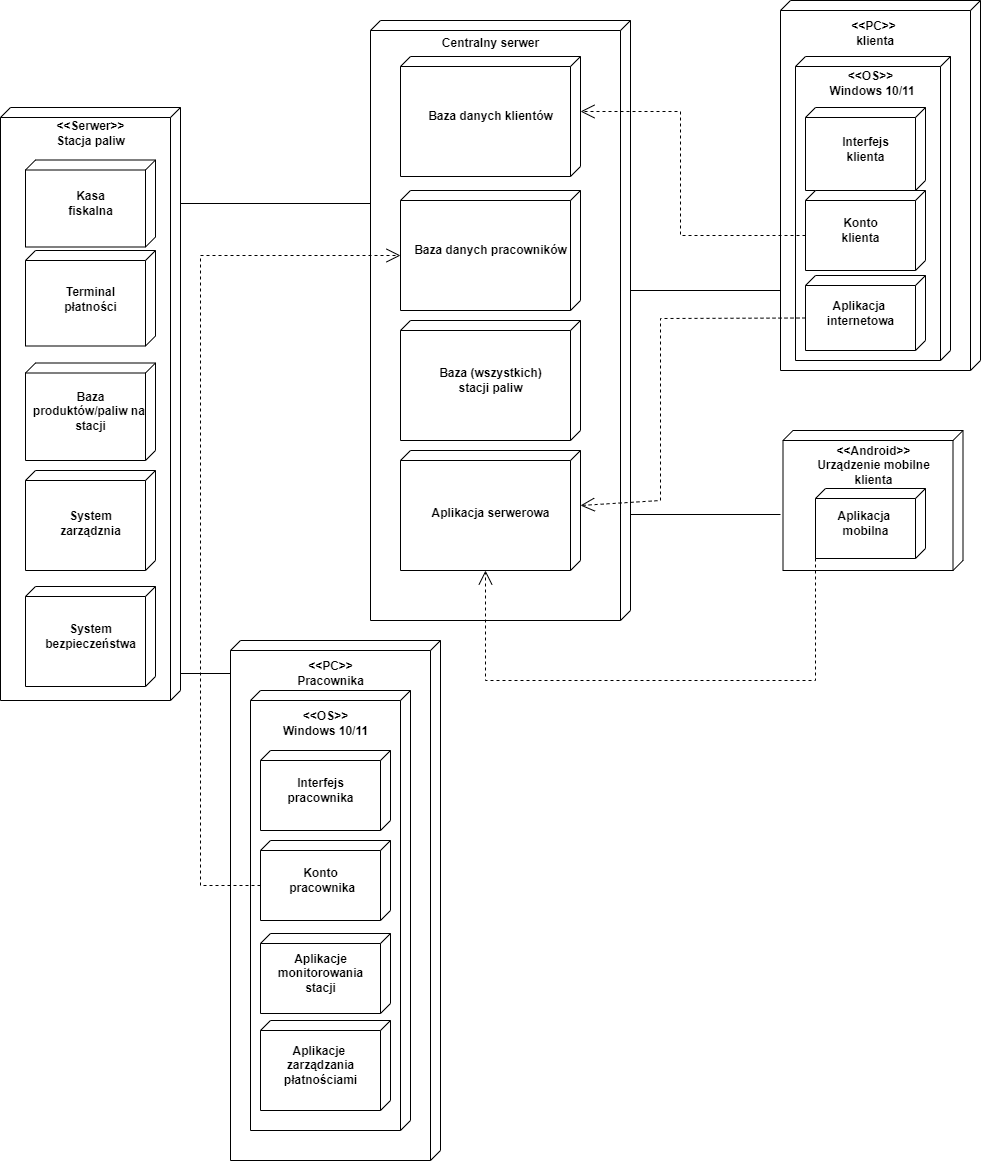

The diagram above was exported from draw.io. Its source (the exported page's mxGraphModel, read from the mxfile embedded in the PNG):
<mxGraphModel dx="1877" dy="522" grid="1" gridSize="10" guides="1" tooltips="1" connect="1" arrows="1" fold="1" page="1" pageScale="1" pageWidth="827" pageHeight="1169" math="0" shadow="0">
  <root>
    <mxCell id="0" />
    <mxCell id="1" parent="0" />
    <mxCell id="h0Ov6gzhPM-ab3XFQ6_Z-1" value="" style="verticalAlign=top;align=left;spacingTop=8;spacingLeft=2;spacingRight=12;shape=cube;size=10;direction=south;fontStyle=4;html=1;whiteSpace=wrap;" vertex="1" parent="1">
      <mxGeometry x="100" y="50" width="260" height="600" as="geometry" />
    </mxCell>
    <mxCell id="h0Ov6gzhPM-ab3XFQ6_Z-2" value="Centralny serwer" style="text;align=center;fontStyle=1;verticalAlign=middle;spacingLeft=3;spacingRight=3;strokeColor=none;rotatable=0;points=[[0,0.5],[1,0.5]];portConstraint=eastwest;html=1;" vertex="1" parent="1">
      <mxGeometry x="180" y="60" width="80" height="26" as="geometry" />
    </mxCell>
    <mxCell id="h0Ov6gzhPM-ab3XFQ6_Z-3" value="" style="verticalAlign=top;align=left;spacingTop=8;spacingLeft=2;spacingRight=12;shape=cube;size=10;direction=south;fontStyle=4;html=1;whiteSpace=wrap;" vertex="1" parent="1">
      <mxGeometry x="510" y="30" width="200" height="370" as="geometry" />
    </mxCell>
    <mxCell id="h0Ov6gzhPM-ab3XFQ6_Z-4" value="&amp;lt;&amp;lt;PC&amp;gt;&amp;gt;&lt;div&gt;&amp;nbsp;klienta&lt;/div&gt;" style="text;align=center;fontStyle=1;verticalAlign=middle;spacingLeft=3;spacingRight=3;strokeColor=none;rotatable=0;points=[[0,0.5],[1,0.5]];portConstraint=eastwest;html=1;" vertex="1" parent="1">
      <mxGeometry x="562.5" y="50" width="80" height="26" as="geometry" />
    </mxCell>
    <mxCell id="h0Ov6gzhPM-ab3XFQ6_Z-5" value="" style="verticalAlign=top;align=left;spacingTop=8;spacingLeft=2;spacingRight=12;shape=cube;size=10;direction=south;fontStyle=4;html=1;whiteSpace=wrap;" vertex="1" parent="1">
      <mxGeometry x="512.5" y="460" width="180" height="140" as="geometry" />
    </mxCell>
    <mxCell id="h0Ov6gzhPM-ab3XFQ6_Z-6" value="&lt;div&gt;&amp;lt;&amp;lt;Android&amp;gt;&amp;gt;&lt;/div&gt;Urządzenie mobilne&lt;div&gt;klienta&lt;br&gt;&lt;div&gt;&lt;br&gt;&lt;/div&gt;&lt;/div&gt;" style="text;align=center;fontStyle=1;verticalAlign=middle;spacingLeft=3;spacingRight=3;strokeColor=none;rotatable=0;points=[[0,0.5],[1,0.5]];portConstraint=eastwest;html=1;" vertex="1" parent="1">
      <mxGeometry x="562.5" y="489" width="80" height="26" as="geometry" />
    </mxCell>
    <mxCell id="h0Ov6gzhPM-ab3XFQ6_Z-7" value="" style="verticalAlign=top;align=left;spacingTop=8;spacingLeft=2;spacingRight=12;shape=cube;size=10;direction=south;fontStyle=4;html=1;whiteSpace=wrap;" vertex="1" parent="1">
      <mxGeometry x="525" y="86" width="155" height="304" as="geometry" />
    </mxCell>
    <mxCell id="h0Ov6gzhPM-ab3XFQ6_Z-8" value="&amp;lt;&amp;lt;OS&amp;gt;&amp;gt;&lt;br&gt;&amp;nbsp;Windows 10/11" style="text;align=center;fontStyle=1;verticalAlign=middle;spacingLeft=3;spacingRight=3;strokeColor=none;rotatable=0;points=[[0,0.5],[1,0.5]];portConstraint=eastwest;html=1;" vertex="1" parent="1">
      <mxGeometry x="560" y="100" width="80" height="26" as="geometry" />
    </mxCell>
    <mxCell id="h0Ov6gzhPM-ab3XFQ6_Z-11" value="" style="verticalAlign=top;align=left;spacingTop=8;spacingLeft=2;spacingRight=12;shape=cube;size=10;direction=south;fontStyle=4;html=1;whiteSpace=wrap;" vertex="1" parent="1">
      <mxGeometry x="130" y="86" width="180" height="120" as="geometry" />
    </mxCell>
    <mxCell id="h0Ov6gzhPM-ab3XFQ6_Z-12" value="Baza danych klientów" style="text;align=center;fontStyle=1;verticalAlign=middle;spacingLeft=3;spacingRight=3;strokeColor=none;rotatable=0;points=[[0,0.5],[1,0.5]];portConstraint=eastwest;html=1;" vertex="1" parent="1">
      <mxGeometry x="180" y="133" width="80" height="26" as="geometry" />
    </mxCell>
    <mxCell id="h0Ov6gzhPM-ab3XFQ6_Z-13" value="" style="verticalAlign=top;align=left;spacingTop=8;spacingLeft=2;spacingRight=12;shape=cube;size=10;direction=south;fontStyle=4;html=1;whiteSpace=wrap;" vertex="1" parent="1">
      <mxGeometry x="130" y="220" width="180" height="120" as="geometry" />
    </mxCell>
    <mxCell id="h0Ov6gzhPM-ab3XFQ6_Z-14" value="Baza danych pracowników" style="text;align=center;fontStyle=1;verticalAlign=middle;spacingLeft=3;spacingRight=3;strokeColor=none;rotatable=0;points=[[0,0.5],[1,0.5]];portConstraint=eastwest;html=1;" vertex="1" parent="1">
      <mxGeometry x="180" y="267" width="80" height="26" as="geometry" />
    </mxCell>
    <mxCell id="h0Ov6gzhPM-ab3XFQ6_Z-15" value="" style="verticalAlign=top;align=left;spacingTop=8;spacingLeft=2;spacingRight=12;shape=cube;size=10;direction=south;fontStyle=4;html=1;whiteSpace=wrap;" vertex="1" parent="1">
      <mxGeometry x="130" y="480" width="180" height="120" as="geometry" />
    </mxCell>
    <mxCell id="h0Ov6gzhPM-ab3XFQ6_Z-16" value="Aplikacja serwerowa" style="text;align=center;fontStyle=1;verticalAlign=middle;spacingLeft=3;spacingRight=3;strokeColor=none;rotatable=0;points=[[0,0.5],[1,0.5]];portConstraint=eastwest;html=1;" vertex="1" parent="1">
      <mxGeometry x="180" y="530" width="80" height="26" as="geometry" />
    </mxCell>
    <mxCell id="h0Ov6gzhPM-ab3XFQ6_Z-17" value="" style="verticalAlign=top;align=left;spacingTop=8;spacingLeft=2;spacingRight=12;shape=cube;size=10;direction=south;fontStyle=4;html=1;whiteSpace=wrap;" vertex="1" parent="1">
      <mxGeometry x="545" y="518" width="110" height="70" as="geometry" />
    </mxCell>
    <mxCell id="h0Ov6gzhPM-ab3XFQ6_Z-18" value="Aplikacja&amp;nbsp;&lt;div&gt;mobilna&lt;/div&gt;" style="text;align=center;fontStyle=1;verticalAlign=middle;spacingLeft=3;spacingRight=3;strokeColor=none;rotatable=0;points=[[0,0.5],[1,0.5]];portConstraint=eastwest;html=1;" vertex="1" parent="1">
      <mxGeometry x="555" y="540" width="80" height="26" as="geometry" />
    </mxCell>
    <mxCell id="h0Ov6gzhPM-ab3XFQ6_Z-19" value="" style="verticalAlign=top;align=left;spacingTop=8;spacingLeft=2;spacingRight=12;shape=cube;size=10;direction=south;fontStyle=4;html=1;whiteSpace=wrap;" vertex="1" parent="1">
      <mxGeometry x="130" y="350" width="180" height="120" as="geometry" />
    </mxCell>
    <mxCell id="h0Ov6gzhPM-ab3XFQ6_Z-20" value="Baza (wszystkich)&lt;div&gt;stacji paliw&lt;/div&gt;" style="text;align=center;fontStyle=1;verticalAlign=middle;spacingLeft=3;spacingRight=3;strokeColor=none;rotatable=0;points=[[0,0.5],[1,0.5]];portConstraint=eastwest;html=1;" vertex="1" parent="1">
      <mxGeometry x="180" y="397" width="80" height="26" as="geometry" />
    </mxCell>
    <mxCell id="h0Ov6gzhPM-ab3XFQ6_Z-21" value="" style="verticalAlign=top;align=left;spacingTop=8;spacingLeft=2;spacingRight=12;shape=cube;size=10;direction=south;fontStyle=4;html=1;whiteSpace=wrap;" vertex="1" parent="1">
      <mxGeometry x="535" y="137" width="120" height="83" as="geometry" />
    </mxCell>
    <mxCell id="h0Ov6gzhPM-ab3XFQ6_Z-22" value="Interfejs&lt;div&gt;klienta&lt;/div&gt;" style="text;align=center;fontStyle=1;verticalAlign=middle;spacingLeft=3;spacingRight=3;strokeColor=none;rotatable=0;points=[[0,0.5],[1,0.5]];portConstraint=eastwest;html=1;" vertex="1" parent="1">
      <mxGeometry x="555" y="165.5" width="80" height="26" as="geometry" />
    </mxCell>
    <mxCell id="h0Ov6gzhPM-ab3XFQ6_Z-23" value="" style="verticalAlign=top;align=left;spacingTop=8;spacingLeft=2;spacingRight=12;shape=cube;size=10;direction=south;fontStyle=4;html=1;whiteSpace=wrap;" vertex="1" parent="1">
      <mxGeometry x="535" y="220" width="120" height="80" as="geometry" />
    </mxCell>
    <mxCell id="h0Ov6gzhPM-ab3XFQ6_Z-24" value="Konto&lt;div&gt;klienta&lt;/div&gt;" style="text;align=center;fontStyle=1;verticalAlign=middle;spacingLeft=3;spacingRight=3;strokeColor=none;rotatable=0;points=[[0,0.5],[1,0.5]];portConstraint=eastwest;html=1;" vertex="1" parent="1">
      <mxGeometry x="550" y="247" width="80" height="26" as="geometry" />
    </mxCell>
    <mxCell id="h0Ov6gzhPM-ab3XFQ6_Z-27" value="" style="verticalAlign=top;align=left;spacingTop=8;spacingLeft=2;spacingRight=12;shape=cube;size=10;direction=south;fontStyle=4;html=1;whiteSpace=wrap;" vertex="1" parent="1">
      <mxGeometry x="-270" y="137" width="180" height="593" as="geometry" />
    </mxCell>
    <mxCell id="h0Ov6gzhPM-ab3XFQ6_Z-28" value="&amp;lt;&amp;lt;Serwer&amp;gt;&amp;gt;&lt;div&gt;Stacja paliw&lt;/div&gt;" style="text;align=center;fontStyle=1;verticalAlign=middle;spacingLeft=3;spacingRight=3;strokeColor=none;rotatable=0;points=[[0,0.5],[1,0.5]];portConstraint=eastwest;html=1;" vertex="1" parent="1">
      <mxGeometry x="-220" y="150" width="80" height="26" as="geometry" />
    </mxCell>
    <mxCell id="h0Ov6gzhPM-ab3XFQ6_Z-29" value="" style="verticalAlign=top;align=left;spacingTop=8;spacingLeft=2;spacingRight=12;shape=cube;size=10;direction=south;fontStyle=4;html=1;whiteSpace=wrap;" vertex="1" parent="1">
      <mxGeometry x="-245" y="189.5" width="130" height="87" as="geometry" />
    </mxCell>
    <mxCell id="h0Ov6gzhPM-ab3XFQ6_Z-30" value="Kasa&lt;div&gt;fiskalna&lt;/div&gt;" style="text;align=center;fontStyle=1;verticalAlign=middle;spacingLeft=3;spacingRight=3;strokeColor=none;rotatable=0;points=[[0,0.5],[1,0.5]];portConstraint=eastwest;html=1;" vertex="1" parent="1">
      <mxGeometry x="-220" y="220" width="80" height="26" as="geometry" />
    </mxCell>
    <mxCell id="h0Ov6gzhPM-ab3XFQ6_Z-31" value="" style="verticalAlign=top;align=left;spacingTop=8;spacingLeft=2;spacingRight=12;shape=cube;size=10;direction=south;fontStyle=4;html=1;whiteSpace=wrap;" vertex="1" parent="1">
      <mxGeometry x="-245" y="280" width="130" height="95.5" as="geometry" />
    </mxCell>
    <mxCell id="h0Ov6gzhPM-ab3XFQ6_Z-32" value="Terminal&lt;div&gt;płatności&lt;/div&gt;" style="text;align=center;fontStyle=1;verticalAlign=middle;spacingLeft=3;spacingRight=3;strokeColor=none;rotatable=0;points=[[0,0.5],[1,0.5]];portConstraint=eastwest;html=1;" vertex="1" parent="1">
      <mxGeometry x="-220" y="316" width="80" height="26" as="geometry" />
    </mxCell>
    <mxCell id="h0Ov6gzhPM-ab3XFQ6_Z-33" value="" style="verticalAlign=top;align=left;spacingTop=8;spacingLeft=2;spacingRight=12;shape=cube;size=10;direction=south;fontStyle=4;html=1;whiteSpace=wrap;" vertex="1" parent="1">
      <mxGeometry x="-245" y="392.5" width="130" height="97.5" as="geometry" />
    </mxCell>
    <mxCell id="h0Ov6gzhPM-ab3XFQ6_Z-34" value="Baza&lt;div&gt;produktów/paliw na&amp;nbsp;&lt;/div&gt;&lt;div&gt;stacji&lt;/div&gt;" style="text;align=center;fontStyle=1;verticalAlign=middle;spacingLeft=3;spacingRight=3;strokeColor=none;rotatable=0;points=[[0,0.5],[1,0.5]];portConstraint=eastwest;html=1;" vertex="1" parent="1">
      <mxGeometry x="-220" y="428.25" width="80" height="26" as="geometry" />
    </mxCell>
    <mxCell id="h0Ov6gzhPM-ab3XFQ6_Z-36" value="" style="verticalAlign=top;align=left;spacingTop=8;spacingLeft=2;spacingRight=12;shape=cube;size=10;direction=south;fontStyle=4;html=1;whiteSpace=wrap;" vertex="1" parent="1">
      <mxGeometry x="-245" y="500" width="130" height="100" as="geometry" />
    </mxCell>
    <mxCell id="h0Ov6gzhPM-ab3XFQ6_Z-37" value="System&lt;div&gt;zarządznia&lt;/div&gt;" style="text;align=center;fontStyle=1;verticalAlign=middle;spacingLeft=3;spacingRight=3;strokeColor=none;rotatable=0;points=[[0,0.5],[1,0.5]];portConstraint=eastwest;html=1;" vertex="1" parent="1">
      <mxGeometry x="-220" y="540" width="80" height="26" as="geometry" />
    </mxCell>
    <mxCell id="h0Ov6gzhPM-ab3XFQ6_Z-38" value="" style="verticalAlign=top;align=left;spacingTop=8;spacingLeft=2;spacingRight=12;shape=cube;size=10;direction=south;fontStyle=4;html=1;whiteSpace=wrap;" vertex="1" parent="1">
      <mxGeometry x="-40" y="670" width="210" height="520" as="geometry" />
    </mxCell>
    <mxCell id="h0Ov6gzhPM-ab3XFQ6_Z-39" value="&amp;lt;&amp;lt;PC&amp;gt;&amp;gt;&lt;div&gt;Pracownika&lt;/div&gt;" style="text;align=center;fontStyle=1;verticalAlign=middle;spacingLeft=3;spacingRight=3;strokeColor=none;rotatable=0;points=[[0,0.5],[1,0.5]];portConstraint=eastwest;html=1;" vertex="1" parent="1">
      <mxGeometry x="20" y="690" width="80" height="26" as="geometry" />
    </mxCell>
    <mxCell id="h0Ov6gzhPM-ab3XFQ6_Z-40" value="" style="verticalAlign=top;align=left;spacingTop=8;spacingLeft=2;spacingRight=12;shape=cube;size=10;direction=south;fontStyle=4;html=1;whiteSpace=wrap;" vertex="1" parent="1">
      <mxGeometry x="-20" y="720" width="160" height="440" as="geometry" />
    </mxCell>
    <mxCell id="h0Ov6gzhPM-ab3XFQ6_Z-41" value="&amp;lt;&amp;lt;OS&amp;gt;&amp;gt;&lt;div&gt;Windows 10/11&lt;/div&gt;" style="text;align=center;fontStyle=1;verticalAlign=middle;spacingLeft=3;spacingRight=3;strokeColor=none;rotatable=0;points=[[0,0.5],[1,0.5]];portConstraint=eastwest;html=1;" vertex="1" parent="1">
      <mxGeometry x="15" y="740" width="80" height="26" as="geometry" />
    </mxCell>
    <mxCell id="h0Ov6gzhPM-ab3XFQ6_Z-42" value="" style="verticalAlign=top;align=left;spacingTop=8;spacingLeft=2;spacingRight=12;shape=cube;size=10;direction=south;fontStyle=4;html=1;whiteSpace=wrap;" vertex="1" parent="1">
      <mxGeometry x="-10" y="780" width="130" height="80" as="geometry" />
    </mxCell>
    <mxCell id="h0Ov6gzhPM-ab3XFQ6_Z-43" value="Interfejs&lt;div&gt;pracownika&lt;/div&gt;" style="text;align=center;fontStyle=1;verticalAlign=middle;spacingLeft=3;spacingRight=3;strokeColor=none;rotatable=0;points=[[0,0.5],[1,0.5]];portConstraint=eastwest;html=1;" vertex="1" parent="1">
      <mxGeometry x="10" y="807" width="80" height="26" as="geometry" />
    </mxCell>
    <mxCell id="h0Ov6gzhPM-ab3XFQ6_Z-44" value="" style="verticalAlign=top;align=left;spacingTop=8;spacingLeft=2;spacingRight=12;shape=cube;size=10;direction=south;fontStyle=4;html=1;whiteSpace=wrap;" vertex="1" parent="1">
      <mxGeometry x="-10" y="870" width="130" height="80" as="geometry" />
    </mxCell>
    <mxCell id="h0Ov6gzhPM-ab3XFQ6_Z-45" value="Konto&lt;div&gt;&amp;nbsp;pracownika&lt;/div&gt;" style="text;align=center;fontStyle=1;verticalAlign=middle;spacingLeft=3;spacingRight=3;strokeColor=none;rotatable=0;points=[[0,0.5],[1,0.5]];portConstraint=eastwest;html=1;" vertex="1" parent="1">
      <mxGeometry x="10" y="897" width="80" height="26" as="geometry" />
    </mxCell>
    <mxCell id="h0Ov6gzhPM-ab3XFQ6_Z-46" value="&lt;div&gt;&lt;br&gt;&lt;/div&gt;&lt;div&gt;&lt;br&gt;&lt;/div&gt;" style="verticalAlign=top;align=left;spacingTop=8;spacingLeft=2;spacingRight=12;shape=cube;size=10;direction=south;fontStyle=4;html=1;whiteSpace=wrap;" vertex="1" parent="1">
      <mxGeometry x="-10" y="963" width="130" height="80" as="geometry" />
    </mxCell>
    <mxCell id="h0Ov6gzhPM-ab3XFQ6_Z-47" value="Aplikacje&lt;div&gt;monitorowania&lt;/div&gt;&lt;div&gt;stacji&lt;/div&gt;" style="text;align=center;fontStyle=1;verticalAlign=middle;spacingLeft=3;spacingRight=3;strokeColor=none;rotatable=0;points=[[0,0.5],[1,0.5]];portConstraint=eastwest;html=1;" vertex="1" parent="1">
      <mxGeometry x="10" y="990" width="80" height="26" as="geometry" />
    </mxCell>
    <mxCell id="h0Ov6gzhPM-ab3XFQ6_Z-48" value="" style="verticalAlign=top;align=left;spacingTop=8;spacingLeft=2;spacingRight=12;shape=cube;size=10;direction=south;fontStyle=4;html=1;whiteSpace=wrap;" vertex="1" parent="1">
      <mxGeometry x="-10" y="1050" width="130" height="90" as="geometry" />
    </mxCell>
    <mxCell id="h0Ov6gzhPM-ab3XFQ6_Z-49" value="Aplikacje&amp;nbsp;&lt;div&gt;zarządzania&lt;/div&gt;&lt;div&gt;płatnościami&lt;/div&gt;" style="text;align=center;fontStyle=1;verticalAlign=middle;spacingLeft=3;spacingRight=3;strokeColor=none;rotatable=0;points=[[0,0.5],[1,0.5]];portConstraint=eastwest;html=1;" vertex="1" parent="1">
      <mxGeometry x="10" y="1082" width="80" height="26" as="geometry" />
    </mxCell>
    <mxCell id="h0Ov6gzhPM-ab3XFQ6_Z-51" value="" style="verticalAlign=top;align=left;spacingTop=8;spacingLeft=2;spacingRight=12;shape=cube;size=10;direction=south;fontStyle=4;html=1;whiteSpace=wrap;" vertex="1" parent="1">
      <mxGeometry x="-245" y="616" width="130" height="100" as="geometry" />
    </mxCell>
    <mxCell id="h0Ov6gzhPM-ab3XFQ6_Z-52" value="System&lt;div&gt;bezpieczeństwa&lt;/div&gt;" style="text;align=center;fontStyle=1;verticalAlign=middle;spacingLeft=3;spacingRight=3;strokeColor=none;rotatable=0;points=[[0,0.5],[1,0.5]];portConstraint=eastwest;html=1;" vertex="1" parent="1">
      <mxGeometry x="-220" y="653" width="80" height="26" as="geometry" />
    </mxCell>
    <mxCell id="h0Ov6gzhPM-ab3XFQ6_Z-55" value="" style="endArrow=open;endSize=12;dashed=1;html=1;rounded=0;exitX=0;exitY=0;exitDx=45;exitDy=120;entryX=0;entryY=0;entryDx=55;entryDy=0;entryPerimeter=0;exitPerimeter=0;" edge="1" parent="1" source="h0Ov6gzhPM-ab3XFQ6_Z-23" target="h0Ov6gzhPM-ab3XFQ6_Z-11">
      <mxGeometry width="160" relative="1" as="geometry">
        <mxPoint x="110" y="320" as="sourcePoint" />
        <mxPoint x="270" y="320" as="targetPoint" />
        <Array as="points">
          <mxPoint x="410" y="265" />
          <mxPoint x="410" y="141" />
        </Array>
      </mxGeometry>
    </mxCell>
    <mxCell id="h0Ov6gzhPM-ab3XFQ6_Z-56" value="" style="endArrow=open;endSize=12;dashed=1;html=1;rounded=0;exitX=0;exitY=0;exitDx=45;exitDy=130;exitPerimeter=0;entryX=0;entryY=0;entryDx=65;entryDy=180;entryPerimeter=0;" edge="1" parent="1" source="h0Ov6gzhPM-ab3XFQ6_Z-44" target="h0Ov6gzhPM-ab3XFQ6_Z-13">
      <mxGeometry width="160" relative="1" as="geometry">
        <mxPoint x="110" y="820" as="sourcePoint" />
        <mxPoint x="270" y="820" as="targetPoint" />
        <Array as="points">
          <mxPoint x="-70" y="915" />
          <mxPoint x="-70" y="285" />
        </Array>
      </mxGeometry>
    </mxCell>
    <mxCell id="h0Ov6gzhPM-ab3XFQ6_Z-57" value="" style="line;strokeWidth=1;fillColor=none;align=left;verticalAlign=middle;spacingTop=-1;spacingLeft=3;spacingRight=3;rotatable=0;labelPosition=right;points=[];portConstraint=eastwest;strokeColor=inherit;" vertex="1" parent="1">
      <mxGeometry x="360" y="316" width="150" height="8" as="geometry" />
    </mxCell>
    <mxCell id="h0Ov6gzhPM-ab3XFQ6_Z-58" value="" style="line;strokeWidth=1;fillColor=none;align=left;verticalAlign=middle;spacingTop=-1;spacingLeft=3;spacingRight=3;rotatable=0;labelPosition=right;points=[];portConstraint=eastwest;strokeColor=inherit;" vertex="1" parent="1">
      <mxGeometry x="360" y="540" width="150" height="8" as="geometry" />
    </mxCell>
    <mxCell id="h0Ov6gzhPM-ab3XFQ6_Z-59" value="" style="line;strokeWidth=1;fillColor=none;align=left;verticalAlign=middle;spacingTop=-1;spacingLeft=3;spacingRight=3;rotatable=0;labelPosition=right;points=[];portConstraint=eastwest;strokeColor=inherit;" vertex="1" parent="1">
      <mxGeometry x="-90" y="229" width="190" height="8" as="geometry" />
    </mxCell>
    <mxCell id="h0Ov6gzhPM-ab3XFQ6_Z-60" value="" style="line;strokeWidth=1;fillColor=none;align=left;verticalAlign=middle;spacingTop=-1;spacingLeft=3;spacingRight=3;rotatable=0;labelPosition=right;points=[];portConstraint=eastwest;strokeColor=inherit;" vertex="1" parent="1">
      <mxGeometry x="-90" y="699" width="50" height="8" as="geometry" />
    </mxCell>
    <mxCell id="h0Ov6gzhPM-ab3XFQ6_Z-62" value="" style="verticalAlign=top;align=left;spacingTop=8;spacingLeft=2;spacingRight=12;shape=cube;size=10;direction=south;fontStyle=4;html=1;whiteSpace=wrap;" vertex="1" parent="1">
      <mxGeometry x="535" y="305" width="120" height="75" as="geometry" />
    </mxCell>
    <mxCell id="h0Ov6gzhPM-ab3XFQ6_Z-63" value="Aplikacja&amp;nbsp;&lt;div&gt;internetowa&lt;/div&gt;" style="text;align=center;fontStyle=1;verticalAlign=middle;spacingLeft=3;spacingRight=3;strokeColor=none;rotatable=0;points=[[0,0.5],[1,0.5]];portConstraint=eastwest;html=1;" vertex="1" parent="1">
      <mxGeometry x="550" y="329.5" width="80" height="26" as="geometry" />
    </mxCell>
    <mxCell id="h0Ov6gzhPM-ab3XFQ6_Z-64" value="" style="endArrow=open;endSize=12;dashed=1;html=1;rounded=0;exitX=0;exitY=0;exitDx=42.5;exitDy=120;exitPerimeter=0;entryX=0;entryY=0;entryDx=55;entryDy=0;entryPerimeter=0;" edge="1" parent="1" source="h0Ov6gzhPM-ab3XFQ6_Z-62" target="h0Ov6gzhPM-ab3XFQ6_Z-15">
      <mxGeometry width="160" relative="1" as="geometry">
        <mxPoint x="110" y="510" as="sourcePoint" />
        <mxPoint x="270" y="510" as="targetPoint" />
        <Array as="points">
          <mxPoint x="390" y="348" />
          <mxPoint x="390" y="530" />
        </Array>
      </mxGeometry>
    </mxCell>
    <mxCell id="h0Ov6gzhPM-ab3XFQ6_Z-65" value="" style="endArrow=open;endSize=12;dashed=1;html=1;rounded=0;exitX=0;exitY=0;exitDx=40;exitDy=110;exitPerimeter=0;entryX=0;entryY=0;entryDx=120;entryDy=95;entryPerimeter=0;" edge="1" parent="1" source="h0Ov6gzhPM-ab3XFQ6_Z-17" target="h0Ov6gzhPM-ab3XFQ6_Z-15">
      <mxGeometry width="160" relative="1" as="geometry">
        <mxPoint x="110" y="510" as="sourcePoint" />
        <mxPoint x="270" y="510" as="targetPoint" />
        <Array as="points">
          <mxPoint x="545" y="710" />
          <mxPoint x="215" y="710" />
        </Array>
      </mxGeometry>
    </mxCell>
  </root>
</mxGraphModel>